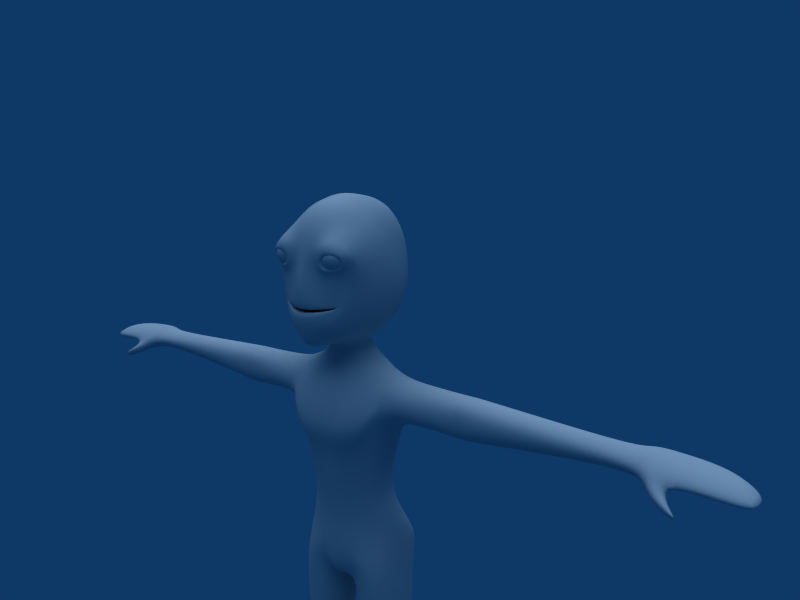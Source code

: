 # Source: tutorial_anim9.blend  (saved by Blender 2.45.0; exported with 4.5.12 LTS)
import bpy
from mathutils import Matrix  # noqa: F401  (used for matrix-valued properties, if any)

bpy.ops.wm.read_factory_settings(use_empty=True)
scene = bpy.context.scene
scene.name = 'Scene'

# ---- collections
col_collection_1 = bpy.data.collections.new('Collection 1'); scene.collection.children.link(col_collection_1)
col_collection_2 = bpy.data.collections.new('Collection 2'); scene.collection.children.link(col_collection_2)

# ---- world
world_world = bpy.data.worlds.new('World'); scene.world = world_world
world_world.color = (0.05656, 0.2208, 0.4)
world_world.use_sun_shadow = False
world_world.sun_shadow_jitter_overblur = 0.0
world_world.cycles.sampling_method = 'MANUAL'
world_world.cycles.sample_map_resolution = 256

# ---- cameras
cam_camera_001 = bpy.data.cameras.new('Camera.001')
cam_camera_001.passepartout_alpha = 0.2
cam_camera_001.clip_end = 100.0
cam_camera_001.lens = 35.0
cam_camera_001.show_passepartout = False
cam_camera_001.show_safe_areas = True
cam_camera_001.dof.focus_distance = 0.0
cam_camera_001.dof.aperture_fstop = 128.0

# ---- lights
light_lamp = bpy.data.lights.new('Lamp', 'SUN')
light_lamp.transmission_factor = 0.0
light_lamp.angle = 1.571
light_lamp.energy = 1.5
light_lamp.shadow_buffer_clip_start = 0.5
light_lamp.shadow_soft_size = 1.0
light_lamp.shadow_cascade_max_distance = 1000.0
light_lamp.cycles.use_multiple_importance_sampling = False

# ---- meshes
me_plane = bpy.data.meshes.new('Plane')
me_plane.from_pydata([(1.011, -0.124, 0.02748), (0.7622, -0.19, 0.001299), (0.0, -0.4819, -0.004534), (2.045, 0.5853, 0.2499), (0.0, -0.4831, -0.06311), (0.6036, -0.1095, 1.693), (0.0, -0.7065, 1.347), (1.055, -0.1042, -0.9632), (2.584, 0.9032, 0.3542), (0.0, -0.4557, -1.049), (0.0, -0.2878, 2.648), (0.5328, 0.01689, 2.708), (2.866, 1.308, 0.4206), (1.014, 0.09063, -1.315), (0.0, -0.3878, -1.533), (0.0, 0.1193, 3.849), (0.8555, 0.09365, 3.908), (3.267, 1.839, 0.4987), (0.8977, 0.5107, -1.867), (0.0, -0.2046, -2.366), (1.688, 0.3088, 0.1456), (1.959, 0.4955, -0.5387), (2.039, 0.6948, -0.8913), (2.261, 1.015, -1.223), (1.67, 0.3134, 0.163), (2.201, 0.5605, 1.145), (2.879, 1.011, 2.235), (3.282, 1.199, 3.587), (0.0, 0.678, 5.095), (1.072, 0.8155, 5.067), (0.8173, 0.9152, -2.155), (0.0, 0.5304, -2.448), (3.73, 2.611, 0.5614), (2.426, 1.643, -1.429), (3.409, 2.141, 3.759), (0.0, 1.649, 6.006), (1.159, 1.872, 5.985), (0.7258, 3.012, -2.584), (0.0, 2.811, -2.626), (3.883, 3.776, 0.659), (2.62, 3.159, -1.642), (3.441, 3.344, 3.935), (1.131, 3.867, 6.452), (0.0, 3.772, 6.573), (1.188, 4.067, -2.534), (2.532, 4.684, -1.587), (3.672, 4.98, 0.7175), (3.167, 4.697, 3.909), (1.291, 0.05926, 0.1073), (1.516, 0.219, 1.599), (1.594, 0.1532, 1.955), (2.008, 0.2746, 4.335), (2.155, 1.394, 4.865), (2.4, 2.606, 5.243), (2.395, 4.276, 5.528), (1.609, 0.5233, 2.923), (1.726, 0.4682, 3.14), (2.213, 0.6557, 2.807), (2.359, 0.797, 3.175), (1.782, 0.5051, 2.719), (2.031, 0.6142, 3.235), (1.437, -0.1031, 3.154), (1.344, -0.01385, 2.78), (2.5, 0.3834, 2.609), (2.706, 0.205, 3.264), (1.669, 0.03992, 2.47), (1.955, -0.1156, 3.367), (1.212, -0.07182, 3.596), (1.052, -0.03265, 2.738), (2.722, 0.6463, 2.487), (3.027, 0.5529, 3.458), (1.653, 0.03273, 2.252), (1.954, 0.0282, 3.919), (0.988, 5.937, 6.027), (0.0, 5.839, 6.166), (0.0, 5.371, -2.125), (0.4778, 5.262, -2.049), (1.891, 6.344, -1.304), (2.577, 6.899, 0.7772), (2.586, 6.683, 3.696), (1.904, 6.316, 5.167), (0.0, 7.264, -0.9304), (0.0, 8.308, 0.7621), (0.0, 8.454, 3.466), (0.0, 7.838, 4.852), (0.8385, 2.679, -0.5772), (0.0, 2.679, -0.6428), (0.9759, 2.679, -1.13), (0.0, 2.679, -1.24), (1.316, 2.683, -0.9376), (1.502, 2.703, -0.7339), (1.377, 2.689, -0.5953), (1.165, 2.679, -0.5769), (0.7883, 0.2587, 0.2008), (0.0, 0.001872, 0.1669), (0.0, -0.0359, -0.08691), (0.9938, 0.3285, -0.007552), (1.506, 0.5735, 0.1124), (1.762, 0.7291, 0.1997), (1.519, 0.5823, 0.1638), (1.269, 0.4659, 0.1856), (0.7915, -0.2695, 0.452), (0.0, -0.6358, 0.5753), (1.023, -0.2021, -0.3781), (2.311, 0.7098, 0.3618), (0.0, -0.5631, -0.4735), (1.777, 0.4024, -0.1248), (1.901, 0.5002, 0.4267), (1.426, 0.146, 0.4516), (0.7271, 3.016, -3.1), (0.0, 2.858, -3.103), (1.129, 4.072, -3.084), (0.7323, 4.912, -3.104), (0.0, 4.969, -3.103), (1.454, 1.406, -4.917), (0.0, 1.266, -5.024), (3.556, 4.16, -4.225), (1.459, 6.567, -4.804), (0.0, 6.447, -4.508), (0.0, 2.732, 6.295), (1.145, 2.889, 6.223), (1.038, 3.221, -2.553), (3.776, 4.39, 0.6888), (2.575, 3.937, -1.614), (3.301, 4.034, 3.922), (2.398, 3.458, 5.388), (1.054, 3.185, -3.107), (3.319, 2.585, -4.932), (0.0, 4.806, 6.369), (1.06, 4.902, 6.239), (0.8942, 4.735, -2.328), (3.125, 5.94, 0.7473), (2.211, 5.547, -1.441), (2.876, 5.69, 3.802), (2.15, 5.296, 5.347), (0.9503, 4.781, -3.106), (3.312, 5.426, -4.971), (1.587, 0.5376, -7.762), (0.0, 0.5013, -7.697), (3.057, 1.241, -7.462), (0.9414, 6.588, -7.534), (0.0, 6.192, -7.74), (2.17, 6.263, -6.84), (3.493, 2.223, -6.002), (3.268, 5.775, -6.006), (1.81, 5.838, -8.679), (3.208, 5.397, -7.097), (2.356, 2.038, -8.748), (3.342, 2.504, -7.067), (1.425, 1.324, -8.954), (0.0, 1.106, -8.981), (0.7809, 6.16, -8.977), (0.0, 5.803, -8.988), (1.402, 5.439, -11.8), (2.184, 5.123, -11.87), (1.809, 2.113, -11.64), (2.487, 2.933, -11.75), (0.0, 1.342, -11.16), (0.7391, 1.577, -11.28), (0.0, 5.373, -11.17), (0.696, 5.727, -11.63), (3.568, 4.013, -7.786), (2.541, 3.96, -11.79), (5.123, 4.156, -4.417), (4.964, 2.881, -5.116), (4.958, 5.167, -5.11), (4.911, 2.529, -6.01), (4.92, 5.49, -6.007), (4.869, 5.167, -6.646), (4.875, 2.848, -6.644), (4.964, 4.049, -7.243), (8.312, 4.21, -4.601), (8.128, 3.065, -5.118), (8.111, 5.178, -5.105), (8.126, 2.869, -6.199), (8.12, 5.497, -6.178), (8.087, 5.185, -6.927), (8.104, 3.087, -6.944), (8.204, 4.142, -7.482), (9.327, 4.202, -4.603), (9.145, 3.064, -5.118), (9.128, 5.178, -5.104), (9.143, 2.87, -6.197), (9.137, 5.497, -6.177), (9.105, 5.186, -6.923), (9.123, 3.09, -6.94), (9.221, 4.137, -7.482), (12.98, 4.129, -4.795), (12.83, 3.198, -5.186), (12.83, 4.881, -5.176), (12.79, 2.956, -5.858), (12.8, 5.121, -5.843), (12.76, 4.881, -6.547), (12.77, 3.193, -6.558), (12.83, 4.058, -6.993), (18.84, 4.078, -5.103), (18.76, 3.347, -5.339), (18.76, 4.551, -5.333), (18.74, 3.026, -5.746), (18.74, 4.696, -5.737), (18.71, 4.551, -6.139), (18.72, 3.366, -6.156), (18.76, 3.994, -6.35), (8.638, 3.076, -5.116), (8.82, 4.212, -4.601), (8.621, 5.181, -5.103), (8.637, 2.957, -6.194), (8.63, 5.899, -6.183), (8.599, 5.189, -6.919), (8.617, 3.115, -6.936), (8.717, 4.147, -7.474), (19.38, 3.945, -4.762), (19.21, 2.909, -5.088), (19.21, 4.906, -5.079), (19.68, 2.027, -5.808), (19.17, 5.153, -5.76), (19.1, 4.907, -6.259), (19.63, 2.815, -6.459), (19.19, 3.988, -6.495), (24.39, 3.794, -5.446), (24.32, 2.932, -5.549), (23.43, 4.573, -5.484), (24.22, 2.335, -6.047), (23.45, 4.798, -5.88), (24.0, 4.509, -6.168), (25.01, 2.839, -6.357), (25.06, 3.753, -6.278), (20.81, 2.712, -5.203), (20.93, 3.957, -4.856), (20.79, 4.918, -5.17), (20.66, 2.106, -5.865), (20.78, 5.164, -5.672), (20.79, 4.919, -5.981), (20.62, 2.978, -6.154), (20.94, 3.864, -6.054), (22.67, 2.811, -5.284), (22.73, 3.895, -5.031), (22.34, 4.84, -5.243), (22.57, 2.006, -5.881), (22.26, 5.062, -5.644), (22.35, 4.822, -5.961), (22.58, 2.781, -6.077), (22.73, 3.785, -5.98), (21.13, 1.347, -6.366), (21.02, 2.0, -6.61), (20.14, 2.134, -6.768), (20.17, 1.519, -6.291), (21.18, 1.674, -7.17), (21.2, 1.275, -6.84), (21.75, 1.192, -6.874), (21.73, 1.59, -7.124), (1.737, 5.399, -13.56), (2.646, 4.988, -13.44), (1.802, 2.359, -13.54), (2.688, 2.9, -13.43), (0.0, 1.734, -13.98), (0.7267, 1.935, -13.84), (0.0, 5.28, -14.45), (0.7727, 5.702, -14.05), (3.415, 3.923, -13.57), (2.496, 7.047, -16.48), (3.42, 6.304, -15.71), (2.152, 2.282, -15.77), (2.979, 2.846, -15.44), (0.0, 1.38, -16.89), (1.093, 1.761, -16.33), (0.0, 6.833, -16.61), (1.166, 7.487, -16.8), (3.658, 3.936, -14.94), (1.012, 2.268, -18.2), (0.0, 1.675, -18.36), (0.9298, 6.83, -18.48), (0.0, 6.708, -17.59), (3.443, 6.025, -17.27), (2.418, 6.476, -18.11), (3.105, 2.235, -17.1), (3.473, 2.77, -17.0), (2.336, 1.947, -17.41), (3.707, 3.928, -16.8), (0.5632, 3.686, -18.36), (0.0, 3.532, -18.54), (3.261, 3.069, -39.62), (3.296, 3.247, -39.77), (2.654, 2.924, -39.41), (3.671, 3.776, -39.87), (3.092, 4.668, -39.79), (1.995, 3.042, -39.57), (2.175, 4.661, -39.82), (1.634, 3.749, -39.97), (2.701, 4.983, -39.37), (3.13, 2.183, -20.89), (3.64, 2.676, -20.86), (2.36, 1.953, -20.91), (4.077, 3.873, -20.86), (3.652, 5.431, -20.86), (1.293, 2.178, -20.87), (1.4, 5.59, -20.85), (0.4674, 3.802, -20.86), (2.683, 5.923, -20.86), (2.99, 2.579, -26.81), (3.365, 2.986, -26.81), (2.431, 2.161, -26.81), (3.691, 3.83, -26.81), (3.396, 4.966, -26.82), (1.653, 2.612, -26.81), (1.885, 5.111, -26.81), (1.33, 3.795, -26.81), (2.748, 5.214, -26.82), (2.981, 2.641, -27.18), (3.358, 3.035, -27.18), (2.418, 2.394, -27.18), (3.686, 3.851, -27.19), (3.392, 4.966, -27.19), (1.633, 2.672, -27.17), (1.864, 5.111, -27.19), (1.301, 3.825, -27.18), (2.738, 5.33, -27.19), (2.992, 2.529, -26.36), (3.366, 2.951, -26.36), (2.436, 2.295, -26.36), (3.69, 3.826, -26.36), (3.396, 4.966, -26.36), (1.667, 2.562, -26.36), (1.9, 5.111, -26.36), (1.353, 3.782, -26.36), (2.751, 5.33, -26.37), (2.987, 2.813, -29.96), (3.46, 3.23, -29.98), (2.351, 2.581, -29.95), (3.879, 4.082, -30.0), (3.517, 5.302, -30.02), (1.518, 2.807, -29.95), (1.558, 5.477, -30.01), (0.8264, 4.055, -29.98), (2.69, 5.726, -30.03), (4.433, 0.9494, -39.98), (2.73, 0.9457, -39.63), (1.896, 0.8519, -39.86), (2.497, -1.176, -40.18), (4.77, -0.7042, -40.43), (1.575, -0.8851, -40.35), (2.513, -2.099, -40.42), (4.492, -1.536, -40.58), (1.787, -1.914, -40.5), (4.492, -2.18, -41.07), (2.515, -2.743, -40.99), (1.702, -2.431, -40.99), (5.044, -0.8082, -41.08), (2.508, -1.016, -40.98), (1.312, -0.9056, -41.01), (4.811, 0.9453, -41.08), (2.503, 0.853, -40.87), (1.816, 0.9465, -40.88), (2.515, 2.845, -40.99), (4.082, 2.947, -41.0), (1.799, 3.006, -40.99), (3.989, 4.681, -40.99), (2.694, 5.566, -41.01), (1.68, 4.584, -40.99), (3.882, 3.844, -40.99), (2.562, 3.876, -40.99), (1.799, 3.873, -41.0), (4.041, 3.195, -40.99), (2.531, 3.191, -40.99), (1.802, 3.296, -40.99), (3.068, 3.127, -39.18), (3.164, 3.309, -39.18), (2.65, 2.979, -39.17), (3.298, 3.789, -39.17), (3.109, 4.636, -39.18), (2.04, 3.101, -39.18), (2.151, 4.694, -39.18), (1.833, 3.762, -39.17), (2.701, 5.013, -39.17)], [], [(6, 5, 11, 10), (9, 14, 13, 7), (10, 11, 16, 15), (14, 19, 18, 13), (8, 21, 22, 12), (21, 7, 13, 22), (12, 22, 23, 17), (22, 13, 18, 23), (8, 12, 26, 25), (12, 17, 27, 26), (16, 29, 28, 15), (19, 31, 30, 18), (23, 33, 32, 17), (18, 30, 33, 23), (17, 32, 34, 27), (29, 36, 35, 28), (31, 38, 37, 30), (33, 40, 39, 32), (30, 37, 40, 33), (32, 39, 41, 34), (25, 26, 50, 49), (49, 50, 11, 5), (27, 34, 52, 51), (51, 52, 29, 16), (34, 41, 53, 52), (52, 53, 36, 29), (61, 62, 55, 56), (63, 64, 58, 57), (62, 65, 59, 55), (65, 63, 57, 59), (66, 61, 56, 60), (64, 66, 60, 58), (16, 11, 68, 67), (67, 68, 62, 61), (26, 27, 70, 69), (69, 70, 64, 63), (11, 50, 71, 68), (68, 71, 65, 62), (50, 26, 69, 71), (71, 69, 63, 65), (51, 16, 67, 72), (72, 67, 61, 66), (27, 51, 72, 70), (70, 72, 66, 64), (77, 81, 82, 78), (78, 82, 83, 79), (79, 83, 84, 80), (73, 80, 84), (73, 84, 74), (76, 81, 77), (75, 81, 76), (89, 90, 91), (87, 89, 91, 92), (85, 87, 92), (85, 86, 88, 87), (1, 2, 94, 93), (93, 94, 86, 85), (4, 0, 96, 95), (95, 96, 87, 88), (0, 20, 97, 96), (96, 97, 89, 87), (20, 3, 98, 97), (97, 98, 90, 89), (3, 24, 99, 98), (98, 99, 91, 90), (48, 1, 93, 100), (100, 93, 85, 92), (24, 48, 100, 99), (99, 100, 92, 91), (2, 1, 101, 102), (102, 101, 5, 6), (0, 4, 105, 103), (103, 105, 9, 7), (3, 20, 106, 104), (104, 106, 21, 8), (7, 21, 106, 103), (20, 0, 103, 106), (24, 3, 104, 107), (107, 104, 8, 25), (48, 24, 107, 108), (108, 107, 25, 49), (1, 48, 108, 101), (101, 108, 49, 5), (37, 38, 110, 109), (75, 76, 112, 113), (109, 110, 115, 114), (113, 112, 117, 118), (36, 120, 119, 35), (120, 42, 43, 119), (40, 123, 122, 39), (123, 45, 46, 122), (37, 121, 123, 40), (121, 44, 45, 123), (39, 122, 124, 41), (122, 46, 47, 124), (41, 124, 125, 53), (124, 47, 54, 125), (53, 125, 120, 36), (125, 54, 42, 120), (44, 121, 126, 111), (121, 37, 109, 126), (111, 126, 127, 116), (126, 109, 114, 127), (42, 129, 128, 43), (129, 73, 74, 128), (45, 132, 131, 46), (132, 77, 78, 131), (44, 130, 132, 45), (130, 76, 77, 132), (46, 131, 133, 47), (131, 78, 79, 133), (54, 134, 129, 42), (134, 80, 73, 129), (47, 133, 134, 54), (133, 79, 80, 134), (76, 130, 135, 112), (130, 44, 111, 135), (112, 135, 136, 117), (135, 111, 116, 136), (114, 115, 138, 137), (127, 114, 137, 139), (118, 117, 140, 141), (117, 136, 142, 140), (136, 144, 142), (127, 139, 143), (142, 144, 146, 145), (143, 139, 147, 148), (137, 138, 150, 149), (141, 140, 151, 152), (137, 149, 147, 139), (140, 142, 145, 151), (145, 146, 154, 153), (148, 147, 155, 156), (149, 150, 157, 158), (152, 151, 160, 159), (147, 149, 158, 155), (151, 145, 153, 160), (148, 156, 162, 161), (161, 162, 154, 146), (116, 127, 164, 163), (136, 116, 163, 165), (127, 143, 166, 164), (144, 136, 165, 167), (146, 144, 167, 168), (143, 148, 169, 166), (146, 168, 170, 161), (161, 170, 169, 148), (163, 164, 172, 171), (165, 163, 171, 173), (164, 166, 174, 172), (167, 165, 173, 175), (168, 167, 175, 176), (166, 169, 177, 174), (168, 176, 178, 170), (170, 178, 177, 169), (179, 180, 188, 187), (181, 179, 187, 189), (180, 182, 190, 188), (183, 181, 189, 191), (184, 183, 191, 192), (182, 185, 193, 190), (184, 192, 194, 186), (186, 194, 193, 185), (187, 188, 196, 195), (189, 187, 195, 197), (188, 190, 198, 196), (191, 189, 197, 199), (192, 191, 199, 200), (190, 193, 201, 198), (192, 200, 202, 194), (194, 202, 201, 193), (172, 203, 204, 171), (203, 180, 179, 204), (171, 204, 205, 173), (204, 179, 181, 205), (174, 206, 203, 172), (206, 182, 180, 203), (173, 205, 207, 175), (205, 181, 183, 207), (175, 207, 208, 176), (207, 183, 184, 208), (177, 209, 206, 174), (209, 185, 182, 206), (178, 176, 208, 210), (210, 208, 184, 186), (177, 178, 210, 209), (209, 210, 186, 185), (195, 196, 212, 211), (197, 195, 211, 213), (196, 198, 214, 212), (199, 197, 213, 215), (200, 199, 215, 216), (198, 201, 217, 214), (202, 200, 216, 218), (201, 202, 218, 217), (212, 227, 228, 211), (211, 228, 229, 213), (214, 230, 227, 212), (213, 229, 231, 215), (215, 231, 232, 216), (216, 232, 234, 218), (218, 234, 233, 217), (227, 235, 236, 228), (235, 220, 219, 236), (228, 236, 237, 229), (236, 219, 221, 237), (230, 238, 235, 227), (238, 222, 220, 235), (229, 237, 239, 231), (237, 221, 223, 239), (231, 239, 240, 232), (239, 223, 224, 240), (233, 241, 238, 230), (241, 225, 222, 238), (232, 240, 242, 234), (240, 224, 226, 242), (234, 242, 241, 233), (242, 226, 225, 241), (219, 226, 221), (233, 230, 243, 244), (217, 233, 244, 245), (230, 214, 246, 243), (214, 217, 245, 246), (246, 245, 247, 248), (243, 246, 248, 249), (245, 244, 250, 247), (244, 243, 249, 250), (247, 250, 249, 248), (226, 224, 223), (226, 223, 221), (220, 222, 225), (226, 219, 220, 225), (153, 154, 252, 251), (156, 155, 253, 254), (158, 157, 255, 256), (159, 160, 258, 257), (155, 158, 256, 253), (160, 153, 251, 258), (162, 156, 254, 259), (154, 162, 259, 252), (251, 252, 261, 260), (254, 253, 262, 263), (256, 255, 264, 265), (257, 258, 267, 266), (253, 256, 265, 262), (258, 251, 260, 267), (259, 254, 263, 268), (252, 259, 268, 261), (265, 264, 270, 269), (266, 267, 271, 272), (260, 261, 273, 274), (263, 262, 275, 276), (262, 265, 277, 275), (267, 260, 274, 271), (268, 263, 276, 278), (261, 268, 278, 273), (265, 269, 277), (270, 280, 279, 269), (280, 272, 271, 279), (275, 290, 291, 276), (277, 292, 290, 275), (276, 291, 293, 278), (278, 293, 294, 273), (269, 295, 292, 277), (271, 296, 297, 279), (279, 297, 295, 269), (273, 294, 298, 274), (274, 298, 296, 271), (299, 308, 309, 300), (301, 310, 308, 299), (300, 309, 311, 302), (302, 311, 312, 303), (304, 313, 310, 301), (305, 314, 315, 306), (306, 315, 313, 304), (303, 312, 316, 307), (307, 316, 314, 305), (290, 317, 318, 291), (317, 299, 300, 318), (292, 319, 317, 290), (319, 301, 299, 317), (291, 318, 320, 293), (318, 300, 302, 320), (293, 320, 321, 294), (320, 302, 303, 321), (295, 322, 319, 292), (322, 304, 301, 319), (296, 323, 324, 297), (323, 305, 306, 324), (297, 324, 322, 295), (324, 306, 304, 322), (294, 321, 325, 298), (321, 303, 307, 325), (298, 325, 323, 296), (325, 307, 305, 323), (308, 326, 327, 309), (310, 328, 326, 308), (309, 327, 329, 311), (311, 329, 330, 312), (313, 331, 328, 310), (314, 332, 333, 315), (315, 333, 331, 313), (312, 330, 334, 316), (316, 334, 332, 314), (281, 283, 336, 335), (283, 286, 337, 336), (335, 336, 338, 339), (336, 337, 340, 338), (339, 338, 341, 342), (338, 340, 343, 341), (342, 341, 345, 344), (341, 343, 346, 345), (344, 345, 348, 347), (345, 346, 349, 348), (347, 348, 351, 350), (348, 349, 352, 351), (350, 351, 353, 354), (351, 352, 355, 353), (289, 285, 356, 357), (287, 289, 357, 358), (360, 357, 356, 359), (361, 358, 357, 360), (353, 363, 362, 354), (363, 360, 359, 362), (355, 364, 363, 353), (364, 361, 360, 363), (284, 359, 356, 285), (282, 362, 359, 284), (281, 354, 362, 282), (281, 335, 350, 354), (335, 339, 347, 350), (339, 342, 344, 347), (287, 358, 361, 288), (286, 288, 361, 364), (286, 364, 355), (286, 355, 352, 337), (337, 352, 349, 340), (340, 349, 346, 343), (326, 365, 366, 327), (365, 281, 282, 366), (328, 367, 365, 326), (367, 283, 281, 365), (327, 366, 368, 329), (366, 282, 284, 368), (329, 368, 369, 330), (368, 284, 285, 369), (331, 370, 367, 328), (370, 286, 283, 367), (332, 371, 372, 333), (371, 287, 288, 372), (333, 372, 370, 331), (372, 288, 286, 370), (330, 369, 373, 334), (369, 285, 289, 373), (334, 373, 371, 332), (373, 289, 287, 371)])
me_plane.polygons.foreach_set('use_smooth', [True] * 356)
me_plane.use_remesh_preserve_volume = False
me_plane.use_remesh_preserve_attributes = False
me_plane.use_mirror_vertex_groups = False
me_plane.update()
me_sphere_001 = bpy.data.meshes.new('Sphere.001')
me_sphere_001.from_pydata([(1.0, -7.55e-08, -2.932e-08), (0.9239, -8.285e-08, -0.3827), (0.7071, -7.759e-08, -0.7071), (0.3827, -6.051e-08, -0.9239), (-4.426e-08, -3.423e-08, -1.0), (-0.3827, -2.731e-09, -0.9239), (-0.7071, 2.918e-08, -0.7071), (-0.9239, 5.665e-08, -0.3827), (-0.9239, 0.2706, -0.2706), (-0.7071, 0.5, -0.5), (-0.3827, 0.6533, -0.6533), (6.564e-08, 0.7071, -0.7071), (0.3827, 0.6533, -0.6533), (0.7071, 0.5, -0.5), (0.9239, 0.2706, -0.2706), (0.9239, 0.3827, -1.893e-09), (0.7071, 0.7071, 1.015e-08), (0.3827, 0.9239, 4.712e-08), (1.187e-07, 1.0, 6.445e-08), (-0.3827, 0.9239, 8.058e-08), (-0.7071, 0.7071, 7.197e-08), (-0.9239, 0.3827, 7.888e-08), (-0.9239, 0.2706, 0.2706), (-0.7071, 0.5, 0.5), (-0.3827, 0.6533, 0.6533), (1.275e-07, 0.7071, 0.7071), (0.3827, 0.6533, 0.6533), (0.7071, 0.5, 0.5), (0.9239, 0.2706, 0.2706), (0.9239, -1.36e-07, 0.3827), (0.7071, -1.433e-07, 0.7071), (0.3827, -1.626e-07, 0.9239), (8.687e-08, -1.344e-07, 1.0), (-0.3827, -1.049e-07, 0.9239), (-0.7071, -3.651e-08, 0.7071), (-0.9239, 2.457e-08, 0.3827), (-1.0, -3.127e-08, 1.649e-07), (-0.9239, -0.2706, 0.2706), (-0.7071, -0.5, 0.5), (-0.3827, -0.6533, 0.6533), (2.069e-08, -0.7071, 0.7071), (0.3827, -0.6533, 0.6533), (0.7071, -0.5, 0.5), (0.9239, -0.2706, 0.2706), (0.9239, -0.3827, -1.344e-07), (0.7071, -0.7071, -1.696e-07), (0.3827, -0.9239, -2.204e-07), (-3.234e-08, -1.0, -2.043e-07), (-0.3827, -0.9239, -1.869e-07), (-0.7071, -0.7071, -1.078e-07), (-0.9239, -0.3827, -3.255e-08), (-0.9239, -0.2706, -0.2706), (-0.7071, -0.5, -0.5), (-0.3827, -0.6533, -0.6533), (-4.113e-08, -0.7071, -0.7071), (0.3827, -0.6533, -0.6533), (0.7071, -0.5, -0.5), (0.9239, -0.2706, -0.2706)], [], [(36, 8, 7), (7, 8, 9, 6), (6, 9, 10, 5), (5, 10, 11, 4), (4, 11, 12, 3), (3, 12, 13, 2), (2, 13, 14, 1), (14, 0, 1), (15, 0, 14), (13, 16, 15, 14), (12, 17, 16, 13), (11, 18, 17, 12), (10, 19, 18, 11), (9, 20, 19, 10), (8, 21, 20, 9), (36, 21, 8), (36, 22, 21), (21, 22, 23, 20), (20, 23, 24, 19), (19, 24, 25, 18), (18, 25, 26, 17), (17, 26, 27, 16), (16, 27, 28, 15), (28, 0, 15), (29, 0, 28), (27, 30, 29, 28), (26, 31, 30, 27), (25, 32, 31, 26), (24, 33, 32, 25), (23, 34, 33, 24), (22, 35, 34, 23), (36, 35, 22), (36, 37, 35), (35, 37, 38, 34), (34, 38, 39, 33), (33, 39, 40, 32), (32, 40, 41, 31), (31, 41, 42, 30), (30, 42, 43, 29), (43, 0, 29), (44, 0, 43), (42, 45, 44, 43), (41, 46, 45, 42), (40, 47, 46, 41), (39, 48, 47, 40), (38, 49, 48, 39), (37, 50, 49, 38), (36, 50, 37), (36, 51, 50), (50, 51, 52, 49), (49, 52, 53, 48), (48, 53, 54, 47), (47, 54, 55, 46), (46, 55, 56, 45), (45, 56, 57, 44), (57, 0, 44), (1, 0, 57), (56, 2, 1, 57), (55, 3, 2, 56), (54, 4, 3, 55), (53, 5, 4, 54), (52, 6, 5, 53), (51, 7, 6, 52), (36, 7, 51)])
me_sphere_001.polygons.foreach_set('use_smooth', [True] * 64)
me_sphere_001.use_remesh_preserve_volume = False
me_sphere_001.use_remesh_preserve_attributes = False
me_sphere_001.use_mirror_vertex_groups = False
me_sphere_001.update()
me_sphere = bpy.data.meshes.new('Sphere')
me_sphere.from_pydata([(1.0, -7.55e-08, -2.932e-08), (0.9239, -8.285e-08, -0.3827), (0.7071, -7.759e-08, -0.7071), (0.3827, -6.051e-08, -0.9239), (-4.426e-08, -3.423e-08, -1.0), (-0.3827, -2.731e-09, -0.9239), (-0.7071, 2.918e-08, -0.7071), (-0.9239, 5.665e-08, -0.3827), (-0.9239, 0.2706, -0.2706), (-0.7071, 0.5, -0.5), (-0.3827, 0.6533, -0.6533), (6.564e-08, 0.7071, -0.7071), (0.3827, 0.6533, -0.6533), (0.7071, 0.5, -0.5), (0.9239, 0.2706, -0.2706), (0.9239, 0.3827, -1.893e-09), (0.7071, 0.7071, 1.015e-08), (0.3827, 0.9239, 4.712e-08), (1.187e-07, 1.0, 6.445e-08), (-0.3827, 0.9239, 8.058e-08), (-0.7071, 0.7071, 7.197e-08), (-0.9239, 0.3827, 7.888e-08), (-0.9239, 0.2706, 0.2706), (-0.7071, 0.5, 0.5), (-0.3827, 0.6533, 0.6533), (1.275e-07, 0.7071, 0.7071), (0.3827, 0.6533, 0.6533), (0.7071, 0.5, 0.5), (0.9239, 0.2706, 0.2706), (0.9239, -1.36e-07, 0.3827), (0.7071, -1.433e-07, 0.7071), (0.3827, -1.626e-07, 0.9239), (8.687e-08, -1.344e-07, 1.0), (-0.3827, -1.049e-07, 0.9239), (-0.7071, -3.651e-08, 0.7071), (-0.9239, 2.457e-08, 0.3827), (-1.0, -3.127e-08, 1.649e-07), (-0.9239, -0.2706, 0.2706), (-0.7071, -0.5, 0.5), (-0.3827, -0.6533, 0.6533), (2.069e-08, -0.7071, 0.7071), (0.3827, -0.6533, 0.6533), (0.7071, -0.5, 0.5), (0.9239, -0.2706, 0.2706), (0.9239, -0.3827, -1.344e-07), (0.7071, -0.7071, -1.696e-07), (0.3827, -0.9239, -2.204e-07), (-3.234e-08, -1.0, -2.043e-07), (-0.3827, -0.9239, -1.869e-07), (-0.7071, -0.7071, -1.078e-07), (-0.9239, -0.3827, -3.255e-08), (-0.9239, -0.2706, -0.2706), (-0.7071, -0.5, -0.5), (-0.3827, -0.6533, -0.6533), (-4.113e-08, -0.7071, -0.7071), (0.3827, -0.6533, -0.6533), (0.7071, -0.5, -0.5), (0.9239, -0.2706, -0.2706)], [], [(36, 8, 7), (7, 8, 9, 6), (6, 9, 10, 5), (5, 10, 11, 4), (4, 11, 12, 3), (3, 12, 13, 2), (2, 13, 14, 1), (14, 0, 1), (15, 0, 14), (13, 16, 15, 14), (12, 17, 16, 13), (11, 18, 17, 12), (10, 19, 18, 11), (9, 20, 19, 10), (8, 21, 20, 9), (36, 21, 8), (36, 22, 21), (21, 22, 23, 20), (20, 23, 24, 19), (19, 24, 25, 18), (18, 25, 26, 17), (17, 26, 27, 16), (16, 27, 28, 15), (28, 0, 15), (29, 0, 28), (27, 30, 29, 28), (26, 31, 30, 27), (25, 32, 31, 26), (24, 33, 32, 25), (23, 34, 33, 24), (22, 35, 34, 23), (36, 35, 22), (36, 37, 35), (35, 37, 38, 34), (34, 38, 39, 33), (33, 39, 40, 32), (32, 40, 41, 31), (31, 41, 42, 30), (30, 42, 43, 29), (43, 0, 29), (44, 0, 43), (42, 45, 44, 43), (41, 46, 45, 42), (40, 47, 46, 41), (39, 48, 47, 40), (38, 49, 48, 39), (37, 50, 49, 38), (36, 50, 37), (36, 51, 50), (50, 51, 52, 49), (49, 52, 53, 48), (48, 53, 54, 47), (47, 54, 55, 46), (46, 55, 56, 45), (45, 56, 57, 44), (57, 0, 44), (1, 0, 57), (56, 2, 1, 57), (55, 3, 2, 56), (54, 4, 3, 55), (53, 5, 4, 54), (52, 6, 5, 53), (51, 7, 6, 52), (36, 7, 51)])
me_sphere.polygons.foreach_set('use_smooth', [True] * 64)
me_sphere.use_remesh_preserve_volume = False
me_sphere.use_remesh_preserve_attributes = False
me_sphere.use_mirror_vertex_groups = False
me_sphere.update()

# ---- objects
ob_plane = bpy.data.objects.new('Plane', me_plane)
ob_lamp = bpy.data.objects.new('Lamp', light_lamp)
ob_camera = bpy.data.objects.new('Camera', cam_camera_001)
ob_sphere_001 = bpy.data.objects.new('Sphere.001', me_sphere_001)
ob_sphere = bpy.data.objects.new('Sphere', me_sphere)

# ---- transforms, parenting, visibility, modifiers, constraints
ob_plane.location = (2.217, -3.366, 13.45)
ob_plane.scale = (0.3285, 0.3285, 0.3285)
ob_plane.lock_rotations_4d = False
ob_plane.empty_display_type = 'ARROWS'
ob_plane.color = (0.0, 0.0, 0.0, 1.0)
ob_plane.lineart.crease_threshold = 0.0
_m = ob_plane.modifiers.new('Mirror', 'MIRROR')
_m.use_clip = True
_m.use_mirror_vertex_groups = False
_m = ob_plane.modifiers.new('Subsurf', 'SUBSURF')
_m.uv_smooth = 'PRESERVE_CORNERS'
_m.quality = 2
_m.show_only_control_edges = False
ob_lamp.location = (-7.224, -12.74, 21.74)
ob_lamp.lock_rotations_4d = False
ob_lamp.empty_display_type = 'ARROWS'
ob_lamp.color = (0.0, 0.0, 0.0, 1.0)
ob_lamp.lineart.crease_threshold = 0.0
ob_camera.location = (12.67, -13.54, 17.0)
ob_camera.rotation_euler = (1.341, 0.01488, 0.6703)
ob_camera.lock_rotations_4d = False
ob_camera.empty_display_type = 'ARROWS'
ob_camera.color = (0.0, 0.0, 0.0, 1.0)
ob_camera.lineart.crease_threshold = 0.0
ob_sphere_001.location = (1.626, -3.13, 14.47)
ob_sphere_001.scale = (0.2789, 0.2789, 0.2789)
ob_sphere_001.lock_rotations_4d = False
ob_sphere_001.empty_display_type = 'ARROWS'
ob_sphere_001.color = (0.0, 0.0, 0.0, 1.0)
ob_sphere_001.show_axis = True
ob_sphere_001.lineart.crease_threshold = 0.0
_m = ob_sphere_001.modifiers.new('Subsurf', 'SUBSURF')
_m.uv_smooth = 'PRESERVE_CORNERS'
_m.quality = 2
_m.show_only_control_edges = False
ob_sphere.location = (2.809, -3.13, 14.47)
ob_sphere.scale = (0.2789, 0.2789, 0.2789)
ob_sphere.lock_rotations_4d = False
ob_sphere.empty_display_type = 'ARROWS'
ob_sphere.color = (0.0, 0.0, 0.0, 1.0)
ob_sphere.show_axis = True
ob_sphere.lineart.crease_threshold = 0.0
_m = ob_sphere.modifiers.new('Subsurf', 'SUBSURF')
_m.uv_smooth = 'PRESERVE_CORNERS'
_m.quality = 2
_m.show_only_control_edges = False

# ---- collection membership
col_collection_1.objects.link(ob_plane)
col_collection_2.objects.link(ob_lamp)
col_collection_2.objects.link(ob_camera)
col_collection_2.objects.link(ob_sphere_001)
col_collection_2.objects.link(ob_sphere)

# ---- scene / render settings (as saved in the file)
scene.camera = ob_camera
scene.frame_start = 1; scene.frame_end = 250; scene.frame_set(1)
scene.render.engine = 'BLENDER_EEVEE_NEXT'
scene.render.image_settings.file_format = 'JPEG'
scene.render.image_settings.color_mode = 'RGB'
scene.render.image_settings.compression = 90
scene.render.resolution_x = 800
scene.render.resolution_y = 600
scene.render.pixel_aspect_x = 100.0
scene.render.pixel_aspect_y = 100.0
scene.render.fps = 25
scene.render.dither_intensity = 0.0
scene.render.use_compositing = False
scene.render.use_sequencer = False
scene.render.bake_margin = 2
scene.render.bake_bias = 0.0
scene.render.use_stamp_time = False
scene.render.use_stamp_date = False
scene.render.use_stamp_frame = False
scene.render.use_stamp_camera = False
scene.render.use_stamp_scene = False
scene.render.use_stamp_filename = False
scene.render.use_stamp_render_time = False
scene.render.stamp_font_size = 0
scene.cycles.use_denoising = False
scene.cycles.samples = 10
scene.cycles.sampling_pattern = 'TABULATED_SOBOL'
scene.cycles.light_sampling_threshold = 0.0
scene.cycles.use_adaptive_sampling = False
scene.cycles.use_light_tree = False
scene.cycles.blur_glossy = 0.0
scene.cycles.volume_bounces = 1
scene.cycles.pixel_filter_type = 'GAUSSIAN'
scene.cycles.sample_clamp_indirect = 0.0
scene.view_settings.view_transform = 'Raw'
bpy.context.view_layer.update()
